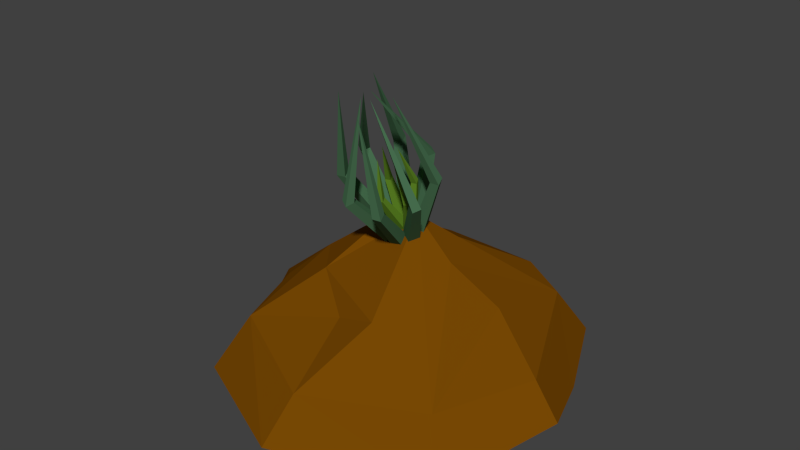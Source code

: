 # Source: pine_sapling.blend  (saved by Blender 2.76.0; exported with 4.5.12 LTS)
import bpy
from mathutils import Matrix  # noqa: F401  (used for matrix-valued properties, if any)

bpy.ops.wm.read_factory_settings(use_empty=True)
scene = bpy.context.scene
scene.name = 'Scene'

# ---- collections
col_collection_1 = bpy.data.collections.new('Collection 1'); scene.collection.children.link(col_collection_1)

# ---- materials (node trees are filled in below, after node groups)
mat_dirt = bpy.data.materials.new('dirt')
mat_dirt.alpha_threshold = 0.0
mat_dirt.use_transparent_shadow = False
mat_dirt.diffuse_color = (0.1902, 0.06663, 0.001259, 1.0)
mat_dirt.roughness = 0.5
mat_dirt.specular_intensity = 0.0
mat_pinetree_sapling_greena = bpy.data.materials.new('pinetree_sapling_greenA')
mat_pinetree_sapling_greena.alpha_threshold = 0.0
mat_pinetree_sapling_greena.use_transparent_shadow = False
mat_pinetree_sapling_greena.diffuse_color = (0.08523, 0.211, 0.1051, 1.0)
mat_pinetree_sapling_greena.roughness = 0.5
mat_pinetree_sapling_greena.specular_intensity = 0.0
mat_pinetree_sapling_greenb = bpy.data.materials.new('pinetree_sapling_greenB')
mat_pinetree_sapling_greenb.alpha_threshold = 0.0
mat_pinetree_sapling_greenb.use_transparent_shadow = False
mat_pinetree_sapling_greenb.diffuse_color = (0.165, 0.3383, 0.02795, 1.0)
mat_pinetree_sapling_greenb.roughness = 0.5
mat_pinetree_sapling_greenb.specular_intensity = 0.0

# ---- material node trees

# ---- world
world_world = bpy.data.worlds.new('World'); scene.world = world_world
world_world.color = (0.05088, 0.05088, 0.05088)
world_world.use_sun_shadow = False
world_world.sun_shadow_jitter_overblur = 0.0
world_world.cycles.sampling_method = 'MANUAL'
world_world.cycles.sample_map_resolution = 256

# ---- meshes
me_grid_001 = bpy.data.meshes.new('Grid.001')
me_grid_001.from_pydata([(-1.641, 0.115, 1.378), (-0.1219, -0.1228, 2.083), (1.605, -0.004782, 1.417), (-0.186, 0.534, 1.12), (0.4694, 0.7686, 1.229), (-1.986, 0.1756, 0.2543), (-1.428, 0.7242, -0.04414), (-0.8559, 0.8481, 0.6539), (0.09473, 1.65, -0.1482), (2.255, 0.102, 0.1253), (-0.3026, 1.585, -0.03282), (0.7269, 1.177, -0.05934), (1.386, 0.6428, -0.2578), (-2.924, -0.4743, -0.6248), (1.425, 0.2775, -1.65), (-1.8, -0.01603, -1.764), (-0.3823, 0.6964, -1.542), (0.8243, 0.4618, -1.857), (-0.04212, -0.0682, -2.361), (-2.042, -0.7174, 1.772), (-0.2735, -0.7767, 2.551), (1.949, -0.7613, 1.756), (-1.558, -0.9784, 1.212), (-0.7554, -1.142, 1.345), (0.5987, -0.9599, 1.524), (1.577, -1.054, 1.507), (-2.522, -0.5802, 0.188), (-0.9246, -0.6275, 0.2133), (-0.009534, -0.4664, -0.1383), (2.613, -0.4095, 0.1203), (-1.629, -0.8986, -0.4528), (1.372, -0.8855, -0.2783), (1.114, -0.922, -1.684), (1.583, -1.035, -0.8986), (2.278, -0.5093, -0.8182), (-2.145, -0.6253, -2.058), (-1.567, -0.9623, -1.78), (-0.4835, -0.9238, -1.73), (1.583, -0.8476, -1.68), (1.722, -0.3873, -2.026), (-0.9369, -0.6156, -2.426), (0.5856, -0.5165, -2.711), (-0.174, 1.318, -0.2199), (0.4897, 3.871, 1.219), (-0.07419, 1.365, -0.376), (0.084, 1.292, -0.2973), (-0.01576, 1.244, -0.1412), (0.3086, 2.692, 0.02257), (0.3709, 2.721, -0.07494), (0.4697, 2.676, -0.0258), (0.4074, 2.646, 0.07171), (-0.03773, 1.21, -0.07956), (0.4423, 3.821, 1.326), (-0.143, 1.137, 0.0628), (-0.2995, 1.218, -0.01176), (-0.1943, 1.291, -0.1541), (0.004918, 2.219, 0.9976), (-0.06081, 2.173, 1.087), (-0.1586, 2.224, 1.04), (-0.09285, 2.269, 0.9511), (-0.01995, 1.283, -0.2184), (0.5598, 3.805, 1.308), (0.1341, 1.193, -0.1486), (0.0324, 1.137, 0.003199), (-0.1216, 1.226, -0.06659), (0.688, 2.291, 0.5957), (0.7842, 2.235, 0.6393), (0.7207, 2.199, 0.7341), (0.6245, 2.255, 0.6906), (-0.1917, 1.245, -0.08101), (0.431, 3.854, 1.272), (-0.3513, 1.309, -0.1646), (-0.2479, 1.373, -0.3123), (-0.0884, 1.309, -0.2287), (-0.3745, 2.62, 0.4245), (-0.4742, 2.66, 0.3723), (-0.4096, 2.7, 0.28), (-0.31, 2.66, 0.3322), (-0.2147, 1.288, -0.1507), (0.3581, 4.009, 1.02), (-0.2559, 1.373, -0.3174), (-0.07128, 1.365, -0.3671), (-0.03015, 1.28, -0.2004), (-0.1116, 2.739, 0.1048), (-0.1373, 2.792, 0.0007372), (-0.02198, 2.786, -0.03028), (0.003697, 2.734, 0.07379), (0.003055, 1.239, -0.1487), (0.5672, 3.677, 1.537), (0.03869, 1.13, 0.004176), (-0.1443, 1.145, 0.05796), (-0.1799, 1.255, -0.09491), (0.4251, 2.172, 0.9154), (0.4473, 2.103, 1.011), (0.3331, 2.113, 1.044), (0.3108, 2.181, 0.949), (-0.1184, 1.212, -0.05153), (0.1616, 3.842, 1.4), (-0.3045, 1.212, -0.0071), (-0.3425, 1.313, -0.1651), (-0.1564, 1.313, -0.2096), (-0.3263, 2.404, 0.7943), (-0.4425, 2.404, 0.822), (-0.4662, 2.467, 0.7233), (-0.35, 2.467, 0.6956), (-0.09327, 1.315, -0.2479), (0.7638, 3.844, 1.158), (0.08733, 1.291, -0.3061), (0.1269, 1.197, -0.144), (-0.05366, 1.222, -0.08576), (0.6398, 2.506, 0.2259), (0.7526, 2.491, 0.1896), (0.7773, 2.432, 0.2908), (0.6645, 2.448, 0.3272), (0.1095, 1.512, -0.086), (0.3397, 2.9, 0.5613), (-0.02783, 1.513, -0.03276), (-0.07319, 1.588, -0.1509), (0.06418, 1.588, -0.2041), (0.2878, 2.248, 0.1187), (0.2153, 2.249, 0.1468), (0.1914, 2.289, 0.08446), (0.2638, 2.288, 0.05638), (-0.1391, 1.535, -0.02819), (0.2152, 2.799, 0.7931), (-0.001707, 1.534, -0.08143), (0.04365, 1.459, 0.03672), (-0.09371, 1.46, 0.08996), (-0.02822, 2.111, 0.4935), (0.04424, 2.11, 0.4654), (0.06817, 2.07, 0.5278), (-0.004293, 2.071, 0.5558), (0.004644, 1.459, 0.05183), (0.401, 2.798, 0.7211), (-0.04071, 1.534, -0.06631), (0.09665, 1.534, -0.1196), (0.142, 1.458, -0.001407), (0.3236, 2.069, 0.4288), (0.2996, 2.109, 0.3664), (0.3721, 2.108, 0.3384), (0.396, 2.068, 0.4007), (-0.03418, 1.588, -0.166), (0.1539, 2.901, 0.6333), (0.01117, 1.513, -0.04788), (-0.1262, 1.514, 0.00536), (-0.1715, 1.589, -0.1128), (-0.06402, 2.29, 0.1834), (-0.04009, 2.25, 0.2458), (-0.1126, 2.251, 0.2739), (-0.1365, 2.291, 0.2115)], [], [(0, 1, 3), (1, 4, 3), (0, 3, 7), (6, 7, 10), (7, 4, 8), (2, 12, 11), (8, 11, 14), (10, 16, 15), (10, 14, 17), (12, 9, 14), (16, 18, 15), (1, 2, 4), (6, 0, 7), (7, 3, 4), (4, 2, 8), (10, 7, 8), (8, 2, 11), (2, 9, 12), (5, 6, 13), (10, 8, 14), (14, 11, 12), (13, 6, 15), (6, 10, 15), (16, 10, 17), (5, 0, 6), (18, 16, 17), (19, 23, 20), (21, 24, 25), (21, 25, 29), (22, 27, 23), (32, 39, 38), (26, 30, 22), (27, 28, 24), (25, 28, 31), (27, 30, 28), (28, 33, 31), (31, 34, 29), (30, 35, 36), (28, 36, 37), (32, 38, 33), (33, 39, 34), (37, 40, 41), (37, 41, 32), (37, 35, 40), (22, 23, 19), (23, 24, 20), (20, 24, 21), (27, 24, 23), (24, 28, 25), (41, 39, 32), (30, 27, 22), (25, 31, 29), (26, 13, 30), (32, 33, 28), (33, 34, 31), (13, 35, 30), (30, 36, 28), (37, 32, 28), (38, 39, 33), (26, 22, 19), (36, 35, 37), (40, 35, 15), (1, 20, 21), (5, 26, 19), (34, 39, 14), (13, 26, 5), (29, 34, 9), (21, 29, 9), (14, 39, 41), (18, 41, 40), (0, 19, 20), (18, 40, 15), (2, 1, 21), (0, 5, 19), (15, 35, 13), (9, 34, 14), (18, 17, 41), (2, 21, 9), (17, 14, 41), (1, 0, 20), (42, 44, 45, 46), (42, 47, 48, 44), (44, 48, 49, 45), (46, 50, 47, 42), (45, 49, 50, 46), (47, 43, 48), (48, 43, 49), (50, 43, 47), (49, 43, 50), (51, 53, 54, 55), (51, 56, 57, 53), (53, 57, 58, 54), (55, 59, 56, 51), (54, 58, 59, 55), (56, 52, 57), (57, 52, 58), (59, 52, 56), (58, 52, 59), (60, 62, 63, 64), (60, 65, 66, 62), (62, 66, 67, 63), (64, 68, 65, 60), (63, 67, 68, 64), (65, 61, 66), (66, 61, 67), (68, 61, 65), (67, 61, 68), (69, 71, 72, 73), (69, 74, 75, 71), (71, 75, 76, 72), (73, 77, 74, 69), (72, 76, 77, 73), (74, 70, 75), (75, 70, 76), (77, 70, 74), (76, 70, 77), (78, 80, 81, 82), (78, 83, 84, 80), (80, 84, 85, 81), (82, 86, 83, 78), (81, 85, 86, 82), (83, 79, 84), (84, 79, 85), (86, 79, 83), (85, 79, 86), (87, 89, 90, 91), (87, 92, 93, 89), (89, 93, 94, 90), (91, 95, 92, 87), (90, 94, 95, 91), (92, 88, 93), (93, 88, 94), (95, 88, 92), (94, 88, 95), (96, 98, 99, 100), (96, 101, 102, 98), (98, 102, 103, 99), (100, 104, 101, 96), (99, 103, 104, 100), (101, 97, 102), (102, 97, 103), (104, 97, 101), (103, 97, 104), (105, 107, 108, 109), (105, 110, 111, 107), (107, 111, 112, 108), (109, 113, 110, 105), (108, 112, 113, 109), (110, 106, 111), (111, 106, 112), (113, 106, 110), (112, 106, 113), (114, 116, 117, 118), (114, 119, 120, 116), (116, 120, 121, 117), (118, 122, 119, 114), (117, 121, 122, 118), (119, 115, 120), (120, 115, 121), (122, 115, 119), (121, 115, 122), (123, 125, 126, 127), (123, 128, 129, 125), (125, 129, 130, 126), (127, 131, 128, 123), (126, 130, 131, 127), (128, 124, 129), (129, 124, 130), (131, 124, 128), (130, 124, 131), (132, 134, 135, 136), (132, 137, 138, 134), (134, 138, 139, 135), (136, 140, 137, 132), (135, 139, 140, 136), (137, 133, 138), (138, 133, 139), (140, 133, 137), (139, 133, 140), (141, 143, 144, 145), (141, 146, 147, 143), (143, 147, 148, 144), (145, 149, 146, 141), (144, 148, 149, 145), (146, 142, 147), (147, 142, 148), (149, 142, 146), (148, 142, 149)])
me_grid_001.polygons.foreach_set('material_index', [0, 0, 0, 0, 0, 0, 0, 0, 0, 0, 0, 0, 0, 0, 0, 0, 0, 0, 0, 0, 0, 0, 0, 0, 0, 0, 0, 0, 0, 0, 0, 0, 0, 0, 0, 0, 0, 0, 0, 0, 0, 0, 0, 0, 0, 0, 0, 0, 0, 0, 0, 0, 0, 0, 0, 0, 0, 0, 0, 0, 0, 0, 0, 0, 0, 0, 0, 0, 0, 0, 0, 0, 0, 0, 0, 0, 0, 0, 0, 0, 1, 1, 1, 1, 1, 1, 1, 1, 1, 1, 1, 1, 1, 1, 1, 1, 1, 1, 1, 1, 1, 1, 1, 1, 1, 1, 1, 1, 1, 1, 1, 1, 1, 1, 1, 1, 1, 1, 1, 1, 1, 1, 1, 1, 1, 1, 1, 1, 1, 1, 1, 1, 1, 1, 1, 1, 1, 1, 1, 1, 1, 1, 1, 1, 1, 1, 1, 1, 1, 1, 1, 1, 2, 2, 2, 2, 2, 2, 2, 2, 2, 2, 2, 2, 2, 2, 2, 2, 2, 2, 2, 2, 2, 2, 2, 2, 2, 2, 2, 2, 2, 2, 2, 2, 2, 2, 2, 2])
me_grid_001.materials.append(mat_dirt)
me_grid_001.materials.append(mat_pinetree_sapling_greena)
me_grid_001.materials.append(mat_pinetree_sapling_greenb)
me_grid_001.use_remesh_preserve_volume = False
me_grid_001.use_remesh_preserve_attributes = False
me_grid_001.use_mirror_vertex_groups = False
me_grid_001.update()

# ---- objects
ob_dirt_001 = bpy.data.objects.new('dirt.001', me_grid_001)

# ---- transforms, parenting, visibility, modifiers, constraints
ob_dirt_001.location = (0.0, 0.0, 0.0)
ob_dirt_001.rotation_euler = (1.571, -0.0, 0.0)
ob_dirt_001.scale = (0.5315, 0.5315, 0.5315)
ob_dirt_001.lineart.crease_threshold = 0.0

# ---- collection membership
col_collection_1.objects.link(ob_dirt_001)

# ---- scene / render settings (as saved in the file)
scene.frame_start = 1; scene.frame_end = 250; scene.frame_set(0)
scene.render.engine = 'BLENDER_EEVEE_NEXT'
scene.render.resolution_percentage = 50
scene.render.dither_intensity = 0.0
scene.cycles.use_denoising = False
scene.cycles.samples = 10
scene.cycles.sampling_pattern = 'TABULATED_SOBOL'
scene.cycles.light_sampling_threshold = 0.0
scene.cycles.use_adaptive_sampling = False
scene.cycles.use_light_tree = False
scene.cycles.blur_glossy = 0.0
scene.cycles.pixel_filter_type = 'GAUSSIAN'
scene.cycles.sample_clamp_indirect = 0.0
scene.view_settings.view_transform = 'Standard'
bpy.context.view_layer.update()

# ---- added for rendering (the .blend has no active camera and no usable light): camera, sun
cam_auto = bpy.data.cameras.new('AutoCamera')
cam_auto.lens = 50.0
cam_auto.sensor_width = 36.0
cam_auto.clip_end = 1000.0
ob_auto_camera = bpy.data.objects.new('AutoCamera', cam_auto)
scene.collection.objects.link(ob_auto_camera)
ob_auto_camera.location = (4.4479, -5.39422, 4.38645)
ob_auto_camera.rotation_euler = (1.09748, -7.21219e-08, 0.694738)
scene.camera = ob_auto_camera
light_auto_sun = bpy.data.lights.new('AutoSun', 'SUN')
light_auto_sun.energy = 3.0
light_auto_sun.angle = 0.0523599
ob_auto_sun = bpy.data.objects.new('AutoSun', light_auto_sun)
scene.collection.objects.link(ob_auto_sun)
ob_auto_sun.rotation_euler = (0.872665, 0.174533, 0.523599)
bpy.context.view_layer.update()
